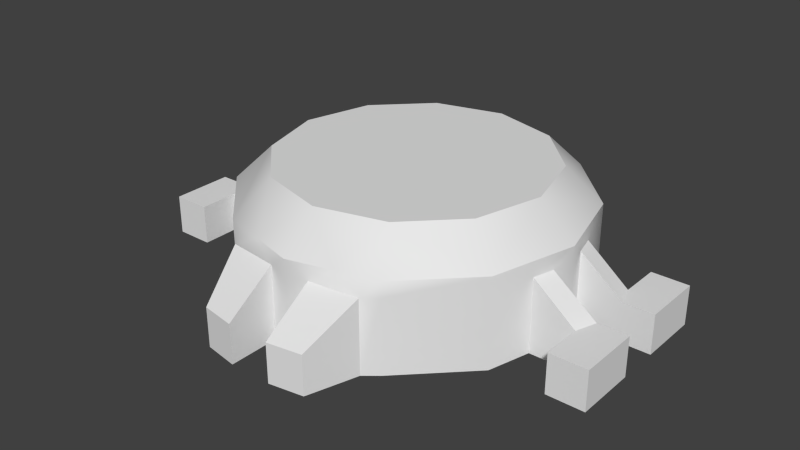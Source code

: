 # Source: hw_targetid.blend  (saved by Blender 2.76.0; exported with 4.5.12 LTS)
import bpy
from mathutils import Matrix  # noqa: F401  (used for matrix-valued properties, if any)

bpy.ops.wm.read_factory_settings(use_empty=True)
scene = bpy.context.scene
scene.name = 'Scene'

# ---- collections
col_collection_1 = bpy.data.collections.new('Collection 1'); scene.collection.children.link(col_collection_1)

# ---- world
world_world = bpy.data.worlds.new('World'); scene.world = world_world
world_world.color = (0.05088, 0.05088, 0.05088)
world_world.use_sun_shadow = False
world_world.sun_shadow_jitter_overblur = 0.0
world_world.cycles.sampling_method = 'MANUAL'
world_world.cycles.sample_map_resolution = 256

# ---- meshes
me_cylinder = bpy.data.meshes.new('Cylinder')
me_cylinder.from_pydata([(-5.446e-09, -0.06229, 0.0), (-0.03114, -0.05394, 0.0), (-0.05394, -0.03114, 0.0), (-0.06229, 8.168e-09, 0.0), (-0.05394, 0.03114, 0.0), (-0.03114, 0.05394, 0.0), (-3.96e-09, 0.06229, 0.0), (0.03114, 0.05394, 0.0), (0.05394, 0.03114, 0.0), (0.06229, 2.351e-08, 0.0), (0.05394, -0.03114, 0.0), (0.03114, -0.05394, 0.0), (-8.019e-09, -0.04926, 0.04523), (-5.446e-09, -0.06229, 0.03264), (-0.02463, -0.04266, 0.04523), (-0.03114, -0.05394, 0.03264), (-0.04266, -0.02463, 0.04523), (-0.05394, -0.03114, 0.03264), (-0.04926, 5.467e-09, 0.04523), (-0.06229, 8.168e-09, 0.03264), (-0.04266, 0.02463, 0.04523), (-0.05394, 0.03114, 0.03264), (-0.02463, 0.04266, 0.04523), (-0.03114, 0.05394, 0.03264), (-1.959e-09, 0.04926, 0.04523), (-3.96e-09, 0.06229, 0.03264), (0.02463, 0.04266, 0.04523), (0.03114, 0.05394, 0.03264), (0.04266, 0.02463, 0.04523), (0.05394, 0.03114, 0.03264), (0.04926, 1.936e-08, 0.04523), (0.06229, 2.351e-08, 0.03264), (0.04266, -0.02463, 0.04523), (0.05394, -0.03114, 0.03264), (0.02463, -0.04266, 0.04523), (0.03114, -0.05394, 0.03264), (-5.446e-09, -0.06229, 0.027), (-0.03114, -0.05394, 0.027), (0.03114, -0.05394, 0.027), (-0.05394, -0.03114, 0.027), (-0.06229, 8.168e-09, 0.027), (-0.05394, 0.03114, 0.027), (-0.03114, 0.05394, 0.027), (-3.96e-09, 0.06229, 0.027), (0.03114, 0.05394, 0.027), (0.05394, 0.03114, 0.027), (0.06229, 2.351e-08, 0.027), (0.05394, -0.03114, 0.027), (-0.05812, 0.01557, 0.0), (-0.05812, 0.01557, 0.027), (-0.05812, -0.01557, 0.0), (-0.05812, -0.01557, 0.027), (0.05812, 0.01557, 0.0), (0.05812, 0.01557, 0.027), (0.05812, -0.01557, 0.0), (0.05812, -0.01557, 0.027), (0.0602, 0.007786, 0.0), (0.0602, 0.007786, 0.027), (0.0602, -0.007786, 0.0), (0.0602, -0.007786, 0.027), (-0.0602, 0.007786, 0.0), (-0.0602, 0.007786, 0.027), (-0.0602, -0.007786, 0.0), (-0.0602, -0.007786, 0.027), (-0.07638, 0.007786, 0.0), (-0.07373, 0.01557, 0.0), (-0.07638, 0.007786, 0.0145), (-0.07373, 0.01557, 0.0145), (-0.07373, -0.01557, 0.0145), (-0.07373, -0.01557, 0.0), (0.07373, 0.01557, 0.0145), (0.07373, 0.01557, 0.0), (0.07638, -0.007786, 0.0), (0.07373, -0.01557, 0.0), (0.07638, -0.007786, 0.0145), (0.07373, -0.01557, 0.0145), (0.07638, 0.007786, 0.0), (0.07638, 0.007786, 0.0145), (-0.07638, -0.007786, 0.0), (-0.07638, -0.007786, 0.0145), (-0.02607, -0.05812, 0.0), (-0.01557, -0.05812, 0.03264), (-0.02607, -0.05812, 0.027), (0.02607, -0.05812, 0.0), (0.01557, -0.05812, 0.03264), (0.02607, -0.05812, 0.027), (-0.007786, -0.0602, 0.0), (-0.007786, -0.0602, 0.027), (0.007786, -0.0602, 0.0), (0.007786, -0.0602, 0.027), (-0.007786, -0.07856, 0.0), (-0.0204, -0.07647, 0.0), (-0.007786, -0.07856, 0.0145), (-0.0204, -0.07647, 0.0145), (0.0204, -0.07647, 0.0145), (0.0204, -0.07647, 0.0), (0.007786, -0.07856, 0.0), (0.007786, -0.07856, 0.0145), (-0.08751, 0.007786, 0.0), (-0.08751, 0.01557, 0.0), (-0.08751, 0.007786, 0.0145), (-0.08751, 0.01557, 0.0145), (-0.08751, -0.01557, 0.0145), (-0.08751, -0.01557, 0.0), (-0.08751, -0.007786, 0.0), (-0.08751, -0.007786, 0.0145), (0.08751, 0.01557, 0.0145), (0.08751, 0.01557, 0.0), (0.08751, -0.007786, 0.0), (0.08751, -0.01557, 0.0), (0.08751, -0.007786, 0.0145), (0.08751, -0.01557, 0.0145), (0.08751, 0.007786, 0.0), (0.08751, 0.007786, 0.0145), (-0.07373, 0.03052, 0.0145), (-0.07373, 0.03052, 0.0), (0.07373, 0.03052, 0.0145), (0.07373, 0.03052, 0.0), (-0.08751, 0.03052, 0.0145), (-0.08751, 0.03052, 0.0), (0.08751, 0.03052, 0.0145), (0.08751, 0.03052, 0.0), (-0.07373, -0.03052, 0.0145), (-0.07373, -0.03052, 0.0), (0.07373, -0.03052, 0.0145), (0.07373, -0.03052, 0.0), (-0.08751, -0.03052, 0.0145), (-0.08751, -0.03052, 0.0), (0.08751, -0.03052, 0.0145), (0.08751, -0.03052, 0.0), (-0.02607, -0.05812, 0.0), (-0.02607, -0.05812, 0.0), (-0.03114, -0.05394, 0.0), (-0.05394, -0.03114, 0.0), (-0.0602, -0.007786, 0.0), (-0.0602, -0.007786, 0.0), (-0.06229, 8.168e-09, 0.0), (-0.05812, 0.01557, 0.0), (-0.05812, 0.01557, 0.0), (-0.05394, 0.03114, 0.0), (-0.03114, 0.05394, 0.0), (-3.96e-09, 0.06229, 0.0), (0.03114, 0.05394, 0.0), (0.05394, 0.03114, 0.0), (0.0602, 0.007786, 0.0), (0.0602, 0.007786, 0.0), (0.06229, 2.351e-08, 0.0), (0.05812, -0.01557, 0.0), (0.05812, -0.01557, 0.0), (0.05394, -0.03114, 0.0), (0.03114, -0.05394, 0.0), (0.007786, -0.0602, 0.0), (0.007786, -0.0602, 0.0), (-5.446e-09, -0.06229, 0.0), (-5.446e-09, -0.06229, 0.03264), (-0.02463, -0.04266, 0.04523), (-0.05394, -0.03114, 0.03264), (-0.04266, -0.02463, 0.04523), (-0.04926, 5.467e-09, 0.04523), (-0.06229, 8.168e-09, 0.03264), (-0.04266, 0.02463, 0.04523), (-0.03114, 0.05394, 0.03264), (-0.05394, 0.03114, 0.03264), (-0.02463, 0.04266, 0.04523), (-3.96e-09, 0.06229, 0.03264), (-1.959e-09, 0.04926, 0.04523), (0.03114, 0.05394, 0.03264), (0.02463, 0.04266, 0.04523), (0.05394, 0.03114, 0.03264), (0.04266, 0.02463, 0.04523), (0.04926, 1.936e-08, 0.04523), (0.06229, 2.351e-08, 0.03264), (0.04266, -0.02463, 0.04523), (0.05394, -0.03114, 0.03264), (0.02463, -0.04266, 0.04523), (-8.019e-09, -0.04926, 0.04523), (-0.0602, 0.007786, 0.027), (-0.0602, 0.007786, 0.027), (-0.05812, 0.01557, 0.027), (-0.05812, 0.01557, 0.027), (-0.05812, -0.01557, 0.0), (-0.05812, -0.01557, 0.0), (-0.05812, -0.01557, 0.027), (-0.05812, -0.01557, 0.027), (0.05812, 0.01557, 0.0), (0.05812, 0.01557, 0.0), (0.05812, 0.01557, 0.027), (0.05812, 0.01557, 0.027), (0.0602, -0.007786, 0.027), (0.0602, -0.007786, 0.027), (0.05812, -0.01557, 0.027), (0.05812, -0.01557, 0.027), (0.0602, 0.007786, 0.027), (0.0602, 0.007786, 0.027), (0.0602, -0.007786, 0.0), (0.0602, -0.007786, 0.0), (-0.0602, 0.007786, 0.0), (-0.0602, 0.007786, 0.0), (-0.0602, -0.007786, 0.027), (-0.0602, -0.007786, 0.027), (-0.07638, 0.007786, 0.0145), (-0.07638, 0.007786, 0.0145), (-0.07373, 0.01557, 0.0145), (-0.07373, 0.01557, 0.0145), (-0.07373, 0.01557, 0.0145), (-0.07373, 0.01557, 0.0), (-0.07373, 0.01557, 0.0), (-0.07373, -0.01557, 0.0145), (-0.07373, -0.01557, 0.0145), (-0.07373, -0.01557, 0.0145), (-0.07373, -0.01557, 0.0), (-0.07373, -0.01557, 0.0), (0.07373, 0.01557, 0.0145), (0.07373, 0.01557, 0.0145), (0.07373, 0.01557, 0.0145), (0.07373, 0.01557, 0.0), (0.07373, 0.01557, 0.0), (0.07638, -0.007786, 0.0145), (0.07638, -0.007786, 0.0145), (0.07373, -0.01557, 0.0145), (0.07373, -0.01557, 0.0145), (0.07373, -0.01557, 0.0145), (0.07373, -0.01557, 0.0), (0.07373, -0.01557, 0.0), (0.07638, 0.007786, 0.0145), (0.07638, 0.007786, 0.0145), (-0.07638, -0.007786, 0.0145), (-0.07638, -0.007786, 0.0145), (-0.07638, -0.007786, 0.0), (-0.07638, 0.007786, 0.0), (0.07638, -0.007786, 0.0), (0.07638, 0.007786, 0.0), (-0.007786, -0.0602, 0.027), (-0.007786, -0.0602, 0.027), (-0.02607, -0.05812, 0.027), (-0.02607, -0.05812, 0.027), (0.02607, -0.05812, 0.0), (0.02607, -0.05812, 0.0), (0.02607, -0.05812, 0.027), (0.02607, -0.05812, 0.027), (-0.007786, -0.0602, 0.0), (-0.007786, -0.0602, 0.0), (0.007786, -0.0602, 0.027), (0.007786, -0.0602, 0.027), (-0.007786, -0.07856, 0.0), (-0.007786, -0.07856, 0.0), (-0.0204, -0.07647, 0.0), (-0.0204, -0.07647, 0.0), (-0.007786, -0.07856, 0.0145), (-0.007786, -0.07856, 0.0145), (-0.0204, -0.07647, 0.0145), (-0.0204, -0.07647, 0.0145), (0.0204, -0.07647, 0.0145), (0.0204, -0.07647, 0.0145), (0.0204, -0.07647, 0.0), (0.0204, -0.07647, 0.0), (0.007786, -0.07856, 0.0), (0.007786, -0.07856, 0.0), (0.007786, -0.07856, 0.0145), (0.007786, -0.07856, 0.0145), (-0.08751, 0.007786, 0.0), (-0.08751, 0.007786, 0.0), (-0.08751, 0.01557, 0.0), (-0.08751, 0.007786, 0.0145), (-0.08751, 0.007786, 0.0145), (-0.08751, 0.01557, 0.0145), (-0.08751, -0.01557, 0.0), (-0.08751, -0.007786, 0.0), (-0.08751, -0.007786, 0.0), (-0.08751, -0.01557, 0.0145), (-0.08751, -0.007786, 0.0145), (-0.08751, -0.007786, 0.0145), (0.08751, -0.007786, 0.0), (0.08751, -0.007786, 0.0), (0.08751, -0.01557, 0.0), (0.08751, -0.007786, 0.0145), (0.08751, -0.007786, 0.0145), (0.08751, -0.01557, 0.0145), (0.08751, 0.01557, 0.0), (0.08751, 0.007786, 0.0), (0.08751, 0.007786, 0.0), (0.08751, 0.01557, 0.0145), (0.08751, 0.007786, 0.0145), (0.08751, 0.007786, 0.0145), (-0.07373, 0.03052, 0.0145), (-0.07373, 0.03052, 0.0145), (-0.07373, 0.03052, 0.0), (-0.07373, 0.03052, 0.0), (0.07373, 0.03052, 0.0145), (0.07373, 0.03052, 0.0145), (0.07373, 0.03052, 0.0), (0.07373, 0.03052, 0.0), (-0.08751, 0.03052, 0.0145), (-0.08751, 0.03052, 0.0145), (-0.08751, 0.03052, 0.0), (-0.08751, 0.03052, 0.0), (0.08751, 0.03052, 0.0145), (0.08751, 0.03052, 0.0145), (0.08751, 0.03052, 0.0), (0.08751, 0.03052, 0.0), (-0.07373, -0.03052, 0.0145), (-0.07373, -0.03052, 0.0145), (-0.07373, -0.03052, 0.0), (-0.07373, -0.03052, 0.0), (0.07373, -0.03052, 0.0145), (0.07373, -0.03052, 0.0145), (0.07373, -0.03052, 0.0), (0.07373, -0.03052, 0.0), (-0.08751, -0.03052, 0.0145), (-0.08751, -0.03052, 0.0145), (-0.08751, -0.03052, 0.0), (-0.08751, -0.03052, 0.0), (0.08751, -0.03052, 0.0145), (0.08751, -0.03052, 0.0145), (0.08751, -0.03052, 0.0), (0.08751, -0.03052, 0.0)], [], [(31, 46, 192), (237, 239, 252), (173, 172, 174), (25, 27, 44), (21, 23, 42), (74, 221, 111), (99, 295, 287), (214, 106, 289), (0, 36, 241), (66, 204, 101), (234, 81, 15), (135, 198, 3), (301, 209, 309), (168, 169, 170), (166, 164, 167), (156, 15, 157), (9, 46, 195), (15, 155, 157), (67, 65, 285), (147, 194, 222), (158, 159, 156), (89, 88, 97), (41, 21, 42), (157, 158, 156), (158, 160, 162), (222, 230, 109), (121, 107, 117), (201, 264, 98), (265, 118, 119), (164, 161, 165), (54, 223, 220), (41, 42, 5), (44, 45, 8), (222, 109, 315), (162, 160, 163), (36, 232, 241), (49, 48, 203), (176, 179, 202), (307, 222, 315), (266, 311, 126), (88, 96, 97), (72, 58, 218), (28, 26, 24), (178, 41, 4), (171, 168, 170), (46, 188, 195), (267, 228, 103), (100, 66, 101), (164, 165, 167), (276, 74, 111), (192, 186, 31), (111, 221, 313), (65, 115, 285), (58, 189, 218), (35, 173, 174), (13, 36, 242), (221, 305, 313), (188, 46, 31), (13, 81, 232), (42, 43, 6), (174, 175, 84), (240, 244, 246), (40, 177, 60), (231, 216, 107), (194, 230, 222), (78, 268, 271), (131, 234, 1), (284, 286, 292), (188, 31, 190), (37, 39, 2), (38, 238, 83), (263, 265, 262), (281, 282, 112), (63, 226, 208), (211, 303, 127), (57, 224, 213), (59, 55, 219), (35, 174, 84), (138, 178, 4), (205, 99, 287), (269, 266, 126), (64, 201, 98), (35, 84, 238), (218, 110, 273), (161, 162, 163), (3, 40, 60), (159, 158, 162), (12, 24, 20), (147, 180, 184), (275, 277, 274), (233, 235, 251), (243, 259, 94), (86, 87, 92), (254, 237, 252), (56, 76, 225), (166, 167, 169), (147, 151, 240), (304, 306, 312), (39, 182, 181), (279, 231, 107), (197, 61, 201), (47, 38, 11), (79, 105, 102), (52, 187, 212), (196, 229, 205), (253, 258, 256), (33, 35, 38), (76, 280, 283), (234, 37, 1), (48, 206, 203), (27, 29, 45), (228, 211, 103), (161, 163, 165), (134, 180, 211), (107, 216, 117), (43, 44, 7), (151, 236, 95), (106, 297, 289), (286, 294, 292), (229, 261, 99), (278, 299, 120), (288, 296, 298), (230, 108, 109), (277, 128, 129), (300, 308, 310), (50, 183, 207), (71, 70, 291), (242, 36, 0), (39, 17, 182), (2, 39, 181), (90, 86, 92), (231, 144, 216), (199, 62, 227), (171, 170, 173), (137, 139, 140), (205, 229, 99), (12, 34, 32), (41, 178, 21), (37, 234, 15), (155, 15, 81), (15, 17, 39), (255, 253, 256), (47, 33, 38), (23, 25, 43), (154, 175, 81), (269, 270, 104), (73, 125, 124), (43, 25, 44), (6, 43, 7), (19, 40, 198), (82, 80, 93), (214, 77, 106), (225, 76, 283), (180, 147, 240), (209, 102, 309), (248, 250, 247), (190, 47, 10), (198, 40, 3), (293, 101, 114), (137, 196, 205), (148, 190, 10), (155, 81, 175), (5, 42, 6), (227, 78, 271), (262, 265, 119), (154, 84, 175), (84, 13, 242), (278, 281, 112), (281, 278, 120), (191, 54, 220), (12, 30, 28), (272, 275, 274), (20, 18, 12), (101, 204, 114), (77, 113, 106), (42, 23, 43), (178, 177, 19), (170, 172, 173), (144, 184, 216), (62, 78, 227), (306, 314, 312), (150, 236, 151), (24, 22, 20), (257, 151, 95), (45, 186, 185), (11, 38, 83), (70, 116, 291), (192, 46, 9), (142, 184, 141), (80, 91, 93), (240, 132, 180), (266, 269, 104), (194, 147, 184), (180, 137, 184), (142, 143, 184), (8, 45, 185), (200, 176, 202), (31, 186, 29), (210, 50, 207), (28, 24, 12), (18, 16, 12), (36, 13, 232), (228, 134, 211), (19, 182, 17), (103, 211, 127), (72, 218, 273), (198, 182, 19), (193, 56, 225), (31, 33, 190), (32, 30, 12), (240, 130, 132), (260, 263, 262), (7, 44, 8), (184, 144, 194), (16, 14, 12), (10, 47, 11), (132, 133, 180), (180, 134, 137), (44, 27, 45), (274, 277, 129), (75, 73, 124), (137, 141, 184), (51, 63, 208), (53, 57, 213), (217, 59, 219), (168, 166, 169), (4, 41, 5), (234, 232, 81), (130, 240, 246), (38, 35, 238), (1, 37, 2), (47, 190, 33), (64, 197, 201), (238, 84, 242), (245, 248, 247), (249, 233, 251), (85, 243, 94), (302, 300, 310), (290, 288, 298), (134, 196, 137), (145, 192, 9), (152, 242, 0), (147, 149, 150), (69, 68, 123), (150, 151, 147), (19, 21, 178), (177, 40, 19), (136, 196, 134), (151, 153, 240), (140, 141, 137), (209, 79, 102), (37, 15, 39), (144, 146, 194), (215, 52, 212), (45, 29, 186), (68, 122, 123)])
me_cylinder.polygons.foreach_set('use_smooth', [True] * 256)
_uv = me_cylinder.uv_layers.new(name='UVMap')
_uv.uv.foreach_set('vector', [0.1415, 0.269, 0.1415, 0.269, 0.1445, 0.2609, 0.2592, 0.893, 0.2592, 0.893, 0.2592, 0.893, 0.1399, 0.7952, 0.1856, 0.776, 0.2586, 0.829, 0.2304, 0.2044, 0.186, 0.2131, 0.186, 0.2131, 0.3074, 0.2367, 0.2749, 0.2131, 0.2749, 0.2131, 0.04818, 0.726, 0.05855, 0.776, 0.004535, 0.776, 0.7154, 0.5699, 0.7154, 0.5699, 0.6614, 0.5699, 0.05855, 0.5699, 0.004535, 0.5699, 0.05855, 0.5699, 0.3584, 0.8681, 0.3584, 0.8681, 0.3899, 0.862, 0.6717, 0.6819, 0.6614, 0.6319, 0.7154, 0.6319, 0.2526, 0.3292, 0.2526, 0.3292, 0.2749, 0.3249, 0.6022, 0.7265, 0.6022, 0.7265, 0.6106, 0.7036, 0.6614, 0.8395, 0.6614, 0.8395, 0.7154, 0.8395, 0.1399, 0.612, 0.1856, 0.6312, 0.1589, 0.7036, 0.2323, 0.545, 0.3584, 0.5205, 0.2586, 0.5782, 0.5768, 0.7952, 0.4845, 0.8622, 0.5311, 0.776, 0.1061, 0.7036, 0.1061, 0.7036, 0.1146, 0.7265, 0.4845, 0.8622, 0.4581, 0.829, 0.5311, 0.776, 0.6982, 0.6004, 0.6982, 0.6004, 0.6982, 0.6004, 0.123, 0.7494, 0.1146, 0.7265, 0.123, 0.7494, 0.5579, 0.7036, 0.6106, 0.7036, 0.5768, 0.7952, 0.3268, 0.8806, 0.3268, 0.8806, 0.3268, 0.8806, 0.3074, 0.2367, 0.3074, 0.2367, 0.2749, 0.2131, 0.5311, 0.776, 0.5579, 0.7036, 0.5768, 0.7952, 0.5579, 0.7036, 0.5311, 0.6312, 0.5768, 0.612, 0.05855, 0.776, 0.04818, 0.726, 0.004535, 0.776, 0.004535, 0.5699, 0.004535, 0.5699, 0.05855, 0.5699, 0.6717, 0.6819, 0.7154, 0.6819, 0.7154, 0.6819, 0.7154, 0.5699, 0.7154, 0.5699, 0.7154, 0.5699, 0.3584, 0.5205, 0.4845, 0.545, 0.3584, 0.5588, 0.123, 0.7494, 0.123, 0.7494, 0.123, 0.7494, 0.4466, 0.1429, 0.3572, 0.1429, 0.3572, 0.03693, 0.1128, 0.1429, 0.02341, 0.1429, 0.02341, 0.03693, 0.05855, 0.8395, 0.004535, 0.8395, 0.004535, 0.8395, 0.5768, 0.612, 0.5311, 0.6312, 0.4581, 0.5782, 0.3584, 0.8681, 0.3899, 0.862, 0.3899, 0.862, 0.6085, 0.6578, 0.6085, 0.6578, 0.6085, 0.6578, 0.6022, 0.6807, 0.5937, 0.6578, 0.5937, 0.6578, 0.05855, 0.8395, 0.05855, 0.8395, 0.004535, 0.8395, 0.7154, 0.8395, 0.7154, 0.8395, 0.7154, 0.8395, 0.3268, 0.8806, 0.3268, 0.8806, 0.3268, 0.8806, 0.1146, 0.7265, 0.1146, 0.7265, 0.1146, 0.7265, 0.1856, 0.6312, 0.2586, 0.5782, 0.3584, 0.5588, 0.463, 0.1429, 0.4466, 0.1429, 0.4466, 0.03693, 0.1061, 0.7036, 0.1399, 0.612, 0.1589, 0.7036, 0.1061, 0.7036, 0.1146, 0.7265, 0.1146, 0.7265, 0.7154, 0.726, 0.6717, 0.726, 0.7154, 0.776, 0.7154, 0.6819, 0.6717, 0.6819, 0.7154, 0.6319, 0.3584, 0.5205, 0.3584, 0.5588, 0.2586, 0.5782, 0.004535, 0.726, 0.04818, 0.726, 0.004535, 0.776, 0.1445, 0.2609, 0.1475, 0.2528, 0.1415, 0.269, 0.004535, 0.8395, 0.05855, 0.8395, 0.004535, 0.8395, 0.6982, 0.6004, 0.6982, 0.6004, 0.6982, 0.6004, 0.1146, 0.7265, 0.1146, 0.7265, 0.1146, 0.7265, 0.2323, 0.8622, 0.1399, 0.7952, 0.2586, 0.829, 0.2304, 0.327, 0.2304, 0.327, 0.2193, 0.3248, 0.05855, 0.8395, 0.05855, 0.8395, 0.004535, 0.8395, 0.1445, 0.2771, 0.1415, 0.269, 0.1415, 0.269, 0.2304, 0.327, 0.2526, 0.3226, 0.2415, 0.3248, 0.3572, 0.1429, 0.235, 0.1429, 0.235, 0.03693, 0.2586, 0.829, 0.3584, 0.8484, 0.2953, 0.8745, 0.3937, 0.8863, 0.3937, 0.9244, 0.4486, 0.9201, 0.6106, 0.7036, 0.6022, 0.6807, 0.6022, 0.6807, 0.04818, 0.6819, 0.05855, 0.6319, 0.004535, 0.6319, 0.1146, 0.7265, 0.1146, 0.7265, 0.123, 0.7494, 0.6717, 0.726, 0.7154, 0.726, 0.7154, 0.726, 0.3372, 0.04515, 0.3372, 0.1522, 0.3573, 0.04515, 0.6614, 0.5699, 0.6614, 0.5699, 0.7154, 0.5699, 0.1445, 0.2771, 0.1415, 0.269, 0.1475, 0.2851, 0.3573, 0.1522, 0.4477, 0.1522, 0.4477, 0.04515, 0.1104, 0.1522, 0.1306, 0.1522, 0.1306, 0.04515, 0.7154, 0.6819, 0.7154, 0.6319, 0.7154, 0.6319, 0.004535, 0.6319, 0.004535, 0.6819, 0.004535, 0.6819, 0.6022, 0.7265, 0.6022, 0.7265, 0.5937, 0.7494, 0.6614, 0.8395, 0.6614, 0.8395, 0.7154, 0.8395, 0.1146, 0.6807, 0.1146, 0.6807, 0.123, 0.6578, 0.1146, 0.7265, 0.123, 0.7494, 0.123, 0.7494, 0.2323, 0.8622, 0.2586, 0.829, 0.2953, 0.8745, 0.463, 0.03693, 0.463, 0.1429, 0.4466, 0.03693, 0.6614, 0.5699, 0.7154, 0.5699, 0.6614, 0.5699, 0.7154, 0.8395, 0.7154, 0.8395, 0.7154, 0.8395, 0.6717, 0.6819, 0.6717, 0.6819, 0.7154, 0.6819, 0.186, 0.3249, 0.2082, 0.3292, 0.2082, 0.3292, 0.04818, 0.726, 0.004535, 0.726, 0.004535, 0.726, 0.4845, 0.545, 0.5768, 0.612, 0.4581, 0.5782, 0.6106, 0.7036, 0.6106, 0.7036, 0.6022, 0.6807, 0.6106, 0.7036, 0.5579, 0.7036, 0.5768, 0.612, 0.3584, 0.8484, 0.3584, 0.5588, 0.5311, 0.6312, 0.1332, 0.277, 0.2735, 0.277, 0.1332, 0.2497, 0.004535, 0.726, 0.004535, 0.776, 0.004535, 0.776, 0.3937, 0.8863, 0.4733, 0.882, 0.4486, 0.9201, 0.3259, 0.8863, 0.3259, 0.9244, 0.271, 0.9201, 0.3899, 0.8806, 0.3899, 0.8806, 0.3899, 0.8806, 0.2592, 0.893, 0.2592, 0.893, 0.2592, 0.893, 0.1146, 0.6807, 0.1146, 0.6807, 0.1146, 0.6807, 0.2323, 0.545, 0.2586, 0.5782, 0.1856, 0.6312, 0.1332, 0.277, 0.194, 0.3161, 0.2128, 0.3161, 0.05855, 0.8395, 0.05855, 0.8395, 0.004535, 0.8395, 0.4477, 0.1522, 0.4642, 0.1522, 0.4642, 0.04515, 0.004535, 0.6819, 0.04818, 0.6819, 0.004535, 0.6319, 0.6022, 0.6807, 0.6022, 0.6807, 0.6022, 0.6807, 0.02008, 0.1522, 0.1104, 0.1522, 0.1104, 0.04515, 0.6717, 0.726, 0.7154, 0.726, 0.7154, 0.776, 0.123, 0.6578, 0.123, 0.6578, 0.123, 0.6578, 0.6022, 0.6807, 0.6022, 0.6807, 0.5937, 0.6578, 0.2738, 0.8881, 0.3161, 0.8943, 0.3161, 0.8943, 0.1534, 0.3013, 0.186, 0.3249, 0.186, 0.3249, 0.04818, 0.6819, 0.004535, 0.6819, 0.004535, 0.6819, 0.3372, 0.1522, 0.3573, 0.1522, 0.3573, 0.04515, 0.6085, 0.6578, 0.6085, 0.6578, 0.6085, 0.6578, 0.186, 0.2131, 0.1534, 0.2367, 0.1534, 0.2367, 0.6717, 0.726, 0.6614, 0.776, 0.7154, 0.776, 0.4845, 0.545, 0.4581, 0.5782, 0.3584, 0.5588, 0.6022, 0.7265, 0.5937, 0.7494, 0.5937, 0.7494, 0.004535, 0.5699, 0.05855, 0.5699, 0.05855, 0.5699, 0.235, 0.1429, 0.1128, 0.1429, 0.1128, 0.03693, 0.3259, 0.8863, 0.2464, 0.882, 0.271, 0.9201, 0.004535, 0.5699, 0.004535, 0.5699, 0.05855, 0.5699, 0.6614, 0.5699, 0.7154, 0.5699, 0.7154, 0.5699, 0.6717, 0.6819, 0.7154, 0.6819, 0.7154, 0.6319, 0.004535, 0.5699, 0.004535, 0.5699, 0.004535, 0.5699, 0.05855, 0.5699, 0.004535, 0.5699, 0.004535, 0.5699, 0.04818, 0.726, 0.004535, 0.726, 0.004535, 0.776, 0.004535, 0.8395, 0.004535, 0.8395, 0.004535, 0.8395, 0.6614, 0.8395, 0.7154, 0.8395, 0.7154, 0.8395, 0.6085, 0.7494, 0.6085, 0.7494, 0.6085, 0.7494, 0.03332, 0.6004, 0.03332, 0.6004, 0.03332, 0.6004, 0.3268, 0.862, 0.3584, 0.8681, 0.3584, 0.8681, 0.3074, 0.3013, 0.3074, 0.3013, 0.3134, 0.2851, 0.4477, 0.04515, 0.4477, 0.1522, 0.4642, 0.04515, 0.3899, 0.8806, 0.3899, 0.8806, 0.3899, 0.8806, 0.1146, 0.6807, 0.1146, 0.6807, 0.123, 0.6578, 0.6022, 0.7265, 0.6022, 0.7265, 0.6022, 0.7265, 0.1061, 0.7036, 0.1589, 0.7036, 0.1399, 0.7952, 0.2735, 0.2497, 0.2685, 0.236, 0.241, 0.216, 0.6614, 0.6319, 0.6717, 0.6819, 0.7154, 0.6319, 0.3584, 0.8484, 0.2586, 0.829, 0.1856, 0.776, 0.3074, 0.2367, 0.3134, 0.2528, 0.3074, 0.2367, 0.2749, 0.3249, 0.2526, 0.3292, 0.2749, 0.3249, 0.4581, 0.829, 0.4845, 0.8622, 0.4214, 0.8745, 0.2749, 0.3249, 0.3074, 0.3013, 0.3074, 0.3013, 0.2738, 0.8881, 0.2738, 0.8881, 0.3161, 0.8943, 0.1534, 0.3013, 0.1534, 0.3013, 0.186, 0.3249, 0.2749, 0.2131, 0.2304, 0.2044, 0.2304, 0.2044, 0.3584, 0.8763, 0.3584, 0.8484, 0.4214, 0.8745, 0.7154, 0.776, 0.7154, 0.726, 0.7154, 0.726, 0.03332, 0.8068, 0.03332, 0.8068, 0.03332, 0.8068, 0.2304, 0.2044, 0.2304, 0.2044, 0.186, 0.2131, 0.235, 0.03693, 0.235, 0.1429, 0.1128, 0.03693, 0.3193, 0.269, 0.3193, 0.269, 0.3163, 0.2771, 0.4575, 0.893, 0.4575, 0.893, 0.4575, 0.893, 0.05855, 0.6319, 0.04818, 0.6819, 0.004535, 0.6319, 0.04818, 0.6819, 0.04818, 0.6819, 0.004535, 0.6819, 0.2735, 0.277, 0.1332, 0.277, 0.2128, 0.3161, 0.6614, 0.8395, 0.7154, 0.8395, 0.7154, 0.8395, 0.4038, 0.8943, 0.4461, 0.8881, 0.4461, 0.8881, 0.003546, 0.1522, 0.02008, 0.1522, 0.02008, 0.04515, 0.6022, 0.7265, 0.6106, 0.7036, 0.6106, 0.7036, 0.7154, 0.5699, 0.7154, 0.5699, 0.6614, 0.5699, 0.5937, 0.6578, 0.6022, 0.6807, 0.5937, 0.6578, 0.003546, 0.04515, 0.003546, 0.1522, 0.02008, 0.04515, 0.4581, 0.829, 0.4214, 0.8745, 0.3584, 0.8484, 0.3572, 0.03693, 0.3572, 0.1429, 0.235, 0.03693, 0.6717, 0.726, 0.6717, 0.726, 0.7154, 0.726, 0.7154, 0.5699, 0.7154, 0.5699, 0.7154, 0.5699, 0.3584, 0.8763, 0.2953, 0.8745, 0.3584, 0.8484, 0.2082, 0.3226, 0.2304, 0.327, 0.2193, 0.3248, 0.004535, 0.6319, 0.004535, 0.6319, 0.004535, 0.6819, 0.004535, 0.5699, 0.004535, 0.5699, 0.004535, 0.5699, 0.123, 0.7494, 0.123, 0.7494, 0.123, 0.7494, 0.3584, 0.8484, 0.1589, 0.7036, 0.1856, 0.6312, 0.004535, 0.726, 0.004535, 0.726, 0.004535, 0.776, 0.5311, 0.6312, 0.5579, 0.7036, 0.3584, 0.8484, 0.7154, 0.5699, 0.6614, 0.5699, 0.6614, 0.5699, 0.04818, 0.6819, 0.004535, 0.6819, 0.004535, 0.6319, 0.2749, 0.2131, 0.2749, 0.2131, 0.2304, 0.2044, 0.3134, 0.2528, 0.3163, 0.2609, 0.3193, 0.269, 0.1589, 0.7036, 0.1856, 0.776, 0.1399, 0.7952, 0.1146, 0.6807, 0.123, 0.6578, 0.123, 0.6578, 0.6022, 0.7265, 0.6022, 0.7265, 0.6022, 0.7265, 0.05855, 0.8395, 0.004535, 0.8395, 0.004535, 0.8395, 0.1658, 0.3106, 0.1846, 0.3143, 0.194, 0.3161, 0.3584, 0.5588, 0.4581, 0.5782, 0.5311, 0.6312, 0.3259, 0.9244, 0.3259, 0.8863, 0.271, 0.9201, 0.02341, 0.1429, 0.007041, 0.1429, 0.007041, 0.03693, 0.1104, 0.04515, 0.1104, 0.1522, 0.1306, 0.04515, 0.03332, 0.6004, 0.03332, 0.6004, 0.03332, 0.6004, 0.1146, 0.6807, 0.1061, 0.7036, 0.1061, 0.7036, 0.1658, 0.216, 0.1332, 0.2497, 0.2034, 0.2087, 0.4575, 0.893, 0.4575, 0.893, 0.4575, 0.893, 0.2128, 0.3161, 0.241, 0.3106, 0.2735, 0.277, 0.7154, 0.776, 0.7154, 0.776, 0.7154, 0.726, 0.1307, 0.2702, 0.1332, 0.277, 0.1332, 0.2497, 0.2735, 0.277, 0.2735, 0.2497, 0.1332, 0.2497, 0.1658, 0.216, 0.1382, 0.236, 0.1332, 0.2497, 0.02341, 0.03693, 0.02341, 0.1429, 0.007041, 0.03693, 0.6022, 0.6807, 0.6022, 0.6807, 0.5937, 0.6578, 0.1415, 0.269, 0.1475, 0.2528, 0.1534, 0.2367, 0.6085, 0.7494, 0.6085, 0.7494, 0.6085, 0.7494, 0.1856, 0.6312, 0.3584, 0.5588, 0.3584, 0.8484, 0.5579, 0.7036, 0.5311, 0.776, 0.3584, 0.8484, 0.2304, 0.327, 0.2304, 0.327, 0.2415, 0.3248, 0.6022, 0.7265, 0.6022, 0.7265, 0.5937, 0.7494, 0.3193, 0.269, 0.3134, 0.2851, 0.3074, 0.3013, 0.7154, 0.8395, 0.6614, 0.8395, 0.7154, 0.8395, 0.04818, 0.726, 0.04818, 0.726, 0.004535, 0.726, 0.3163, 0.2771, 0.3134, 0.2851, 0.3193, 0.269, 0.1146, 0.6807, 0.1146, 0.6807, 0.1146, 0.6807, 0.1415, 0.269, 0.1534, 0.3013, 0.1475, 0.2851, 0.1856, 0.776, 0.1589, 0.7036, 0.3584, 0.8484, 0.2128, 0.3161, 0.2222, 0.3143, 0.241, 0.3106, 0.7154, 0.6819, 0.7154, 0.6819, 0.7154, 0.6319, 0.1128, 0.03693, 0.1128, 0.1429, 0.02341, 0.03693, 0.1332, 0.2497, 0.1307, 0.2565, 0.1307, 0.2702, 0.5311, 0.776, 0.4581, 0.829, 0.3584, 0.8484, 0.02008, 0.04515, 0.02008, 0.1522, 0.1104, 0.04515, 0.241, 0.3106, 0.2685, 0.2906, 0.2735, 0.277, 0.2735, 0.277, 0.2761, 0.2702, 0.2735, 0.2497, 0.186, 0.2131, 0.186, 0.2131, 0.1534, 0.2367, 0.004535, 0.8395, 0.004535, 0.8395, 0.004535, 0.8395, 0.03332, 0.8068, 0.03332, 0.8068, 0.03332, 0.8068, 0.2735, 0.2497, 0.2034, 0.2087, 0.1332, 0.2497, 0.5937, 0.7494, 0.6022, 0.7265, 0.5937, 0.7494, 0.123, 0.6578, 0.1146, 0.6807, 0.123, 0.6578, 0.1146, 0.7265, 0.1146, 0.7265, 0.123, 0.7494, 0.1399, 0.612, 0.2323, 0.545, 0.1856, 0.6312, 0.4466, 0.03693, 0.4466, 0.1429, 0.3572, 0.03693, 0.2526, 0.3226, 0.2415, 0.3248, 0.2526, 0.3226, 0.4733, 0.882, 0.3937, 0.8863, 0.4486, 0.9201, 0.186, 0.3249, 0.186, 0.3249, 0.2082, 0.3292, 0.3573, 0.04515, 0.3573, 0.1522, 0.4477, 0.04515, 0.1534, 0.3013, 0.1475, 0.2851, 0.1534, 0.3013, 0.6022, 0.6807, 0.6022, 0.6807, 0.6022, 0.6807, 0.2082, 0.3226, 0.2082, 0.3226, 0.2193, 0.3248, 0.4038, 0.8943, 0.4038, 0.8943, 0.4461, 0.8881, 0.3937, 0.9244, 0.3937, 0.8863, 0.4486, 0.9201, 0.2464, 0.882, 0.3259, 0.8863, 0.271, 0.9201, 0.6614, 0.8395, 0.6614, 0.8395, 0.7154, 0.8395, 0.05855, 0.5699, 0.05855, 0.5699, 0.004535, 0.5699, 0.2761, 0.2702, 0.2761, 0.2565, 0.2735, 0.2497, 0.1146, 0.6807, 0.1146, 0.6807, 0.1061, 0.7036, 0.3268, 0.862, 0.3268, 0.862, 0.3584, 0.8681, 0.1332, 0.277, 0.1382, 0.2906, 0.1658, 0.3106, 0.6982, 0.8068, 0.6982, 0.8068, 0.6982, 0.8068, 0.1658, 0.3106, 0.194, 0.3161, 0.1332, 0.277, 0.3193, 0.269, 0.3074, 0.2367, 0.3134, 0.2528, 0.3163, 0.2609, 0.3193, 0.269, 0.3193, 0.269, 0.2786, 0.2633, 0.2761, 0.2565, 0.2761, 0.2702, 0.194, 0.3161, 0.2034, 0.3179, 0.2128, 0.3161, 0.241, 0.216, 0.2034, 0.2087, 0.2735, 0.2497, 0.6614, 0.776, 0.6717, 0.726, 0.7154, 0.776, 0.2749, 0.3249, 0.2749, 0.3249, 0.3074, 0.3013, 0.1307, 0.2565, 0.1282, 0.2633, 0.1307, 0.2702, 0.123, 0.6578, 0.123, 0.6578, 0.123, 0.6578, 0.1534, 0.2367, 0.1534, 0.2367, 0.1475, 0.2528, 0.6982, 0.8068, 0.6982, 0.8068, 0.6982, 0.8068])
me_cylinder.use_remesh_preserve_volume = False
me_cylinder.use_remesh_preserve_attributes = False
me_cylinder.use_mirror_vertex_groups = False
me_cylinder.update()

# ---- objects
ob_hw_targetid_mesh = bpy.data.objects.new('hw_targetid_mesh', me_cylinder)

# ---- transforms, parenting, visibility, modifiers, constraints
ob_hw_targetid_mesh.location = (0.0, 0.0, 0.0)
ob_hw_targetid_mesh.lineart.crease_threshold = 0.0

# ---- collection membership
col_collection_1.objects.link(ob_hw_targetid_mesh)

# ---- scene / render settings (as saved in the file)
scene.frame_start = 1; scene.frame_end = 2; scene.frame_set(1)
scene.render.engine = 'BLENDER_EEVEE_NEXT'
scene.render.resolution_percentage = 50
scene.render.dither_intensity = 0.0
scene.cycles.use_denoising = False
scene.cycles.samples = 10
scene.cycles.sampling_pattern = 'TABULATED_SOBOL'
scene.cycles.light_sampling_threshold = 0.0
scene.cycles.use_adaptive_sampling = False
scene.cycles.use_light_tree = False
scene.cycles.blur_glossy = 0.0
scene.cycles.pixel_filter_type = 'GAUSSIAN'
scene.cycles.sample_clamp_indirect = 0.0
scene.view_settings.view_transform = 'Standard'
bpy.context.view_layer.update()

# ---- added for rendering (the .blend has no active camera and no usable light): camera, sun
cam_auto = bpy.data.cameras.new('AutoCamera')
cam_auto.lens = 50.0
cam_auto.sensor_width = 36.0
cam_auto.clip_end = 1000.0
ob_auto_camera = bpy.data.objects.new('AutoCamera', cam_auto)
scene.collection.objects.link(ob_auto_camera)
ob_auto_camera.location = (0.212027, -0.262566, 0.192234)
ob_auto_camera.rotation_euler = (1.09748, -7.21219e-08, 0.694738)
scene.camera = ob_auto_camera
light_auto_sun = bpy.data.lights.new('AutoSun', 'SUN')
light_auto_sun.energy = 3.0
light_auto_sun.angle = 0.0523599
ob_auto_sun = bpy.data.objects.new('AutoSun', light_auto_sun)
scene.collection.objects.link(ob_auto_sun)
ob_auto_sun.rotation_euler = (0.872665, 0.174533, 0.523599)
bpy.context.view_layer.update()
